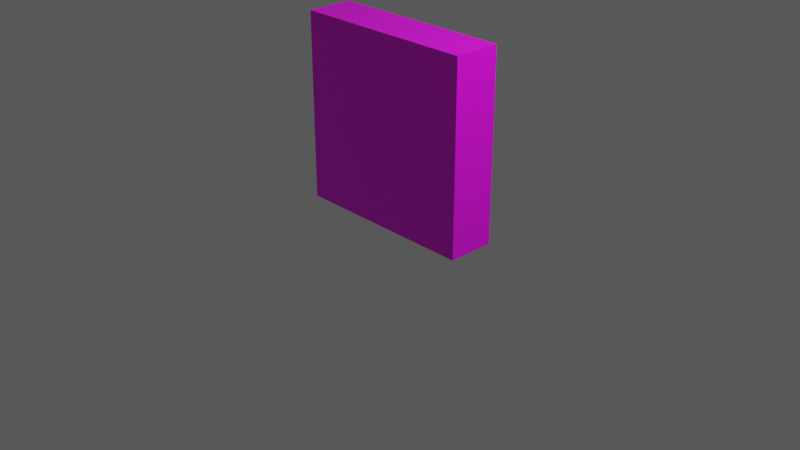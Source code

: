 # Source: Glass.blend  (saved by Blender 2.82.7; exported with 4.5.12 LTS)
import bpy
from mathutils import Matrix  # noqa: F401  (used for matrix-valued properties, if any)

bpy.ops.wm.read_factory_settings(use_empty=True)
scene = bpy.context.scene
scene.name = 'Scene'

# ---- collections
col_collection = bpy.data.collections.new('Collection'); scene.collection.children.link(col_collection)

# ---- images (referenced by path relative to the original .blend; pixels are not part of the script)
import os
ASSET_DIR = os.environ.get("B2B_ASSET_DIR", "")  # directory of the original .blend (textures are referenced by path, not embedded)
HERE = os.path.dirname(os.path.abspath(__file__))  # packed textures are extracted next to this script under _unpacked/

def load_image(name, relpath, width, height, colorspace="sRGB"):
    """Load a texture the original file referenced (path relative to the .blend, or extracted next to this script)."""
    p = next((c for c in (os.path.join(HERE, relpath), os.path.join(ASSET_DIR, relpath)) if relpath and os.path.exists(c)), "")
    if p:
        img = bpy.data.images.load(p, check_existing=True)
        img.name = name
    else:  # same state as the original file: an image datablock whose file is absent (Cycles renders it pink)
        img = bpy.data.images.new(name, width, height)
        img.source = "FILE"
        img.filepath = "//" + (relpath or name)
    img.colorspace_settings.name = colorspace
    return img
img_color_png = load_image('color.png', 'color.png', 1024, 1024, 'sRGB')

# ---- materials (node trees are filled in below, after node groups)
mat_material_001 = bpy.data.materials.new('Material.001')
mat_material_001.use_transparent_shadow = False

# ---- material node trees
mat_material_001.use_nodes = True; mat_material_001.node_tree.nodes.clear()
_N = mat_material_001.node_tree.nodes; _L = mat_material_001.node_tree.links
n0 = _N.new('ShaderNodeBsdfPrincipled'); n0.name = 'Principled BSDF'; n0.location = (-244, 17)
n0.distribution = 'GGX'
n0.subsurface_method = 'BURLEY'
n0.inputs[3].default_value = 1.45
n0.inputs[27].default_value = (0.0, 0.0, 0.0, 1.0)
n0.inputs[28].default_value = 1.0
n1 = _N.new('ShaderNodeTexImage'); n1.name = 'Image Texture'; n1.location = (-632, 218)
n1.image = img_color_png
n2 = _N.new('ShaderNodeMixShader'); n2.name = 'Mix Shader'; n2.location = (76, 266)
n3 = _N.new('ShaderNodeOutputMaterial'); n3.name = 'Material Output'; n3.location = (278, 247)
n4 = _N.new('ShaderNodeBsdfGlass'); n4.name = 'Glass BSDF'; n4.location = (-199, 285)
n4.distribution = 'BECKMANN'
n4.inputs[2].default_value = 1.45
_L.new(n1.outputs[0], n0.inputs[0])
_L.new(n1.outputs[1], n2.inputs[0])
_L.new(n2.outputs[0], n3.inputs[0])
_L.new(n0.outputs[0], n2.inputs[2])
_L.new(n4.outputs[0], n2.inputs[1])
n3.is_active_output = True

# ---- world
world_world = bpy.data.worlds.new('World'); scene.world = world_world
world_world.use_nodes = True; world_world.node_tree.nodes.clear()
_N = world_world.node_tree.nodes; _L = world_world.node_tree.links
n0 = _N.new('ShaderNodeOutputWorld'); n0.name = 'World Output'; n0.location = (300, 300)
n1 = _N.new('ShaderNodeBackground'); n1.name = 'Background'; n1.location = (10, 300)
n1.inputs[0].default_value = (0.07837, 0.07837, 0.07837, 1.0)
_L.new(n1.outputs[0], n0.inputs[0])
n0.is_active_output = True
world_world.color = (0.05088, 0.05088, 0.05088)
world_world.use_sun_shadow = False
world_world.sun_shadow_jitter_overblur = 0.0

# ---- cameras
cam_camera = bpy.data.cameras.new('Camera')
cam_camera.clip_end = 100.0
cam_camera.ortho_scale = 7.314

# ---- lights
light_light = bpy.data.lights.new('Light', 'POINT')
light_light.transmission_factor = 0.0
light_light.energy = 1000.0
light_light.shadow_soft_size = 0.1
light_light.shadow_maximum_resolution = 0.006
light_light.use_absolute_resolution = True

# ---- meshes
me_cube = bpy.data.meshes.new('Cube')
me_cube.from_pydata([(1.0, 1.0, 1.0), (1.0, 1.0, -1.0), (1.0, -1.0, 1.0), (1.0, -1.0, -1.0), (-1.0, 1.0, 1.0), (-1.0, 1.0, -1.0), (-1.0, -1.0, 1.0), (-1.0, -1.0, -1.0)], [], [(0, 4, 6, 2), (3, 2, 6, 7), (7, 6, 4, 5), (5, 1, 3, 7), (1, 0, 2, 3), (5, 4, 0, 1)])
_uv = me_cube.uv_layers.new(name='UVMap')
_uv.uv.foreach_set('vector', [0.625, 0.5, 0.875, 0.5, 0.875, 0.75, 0.625, 0.75, 0.375, 0.75, 0.625, 0.75, 0.625, 1.0, 0.375, 1.0, 0.375, 0.0, 0.625, 0.0, 0.625, 0.25, 0.375, 0.25, 0.125, 0.5, 0.375, 0.5, 0.375, 0.75, 0.125, 0.75, 0.375, 0.5, 0.625, 0.5, 0.625, 0.75, 0.375, 0.75, 0.375, 0.25, 0.625, 0.25, 0.625, 0.5, 0.375, 0.5])
me_cube.materials.append(mat_material_001)
me_cube.use_remesh_preserve_volume = False
me_cube.use_remesh_preserve_attributes = False
me_cube.use_mirror_vertex_groups = False
me_cube.update()

# ---- objects
ob_cube = bpy.data.objects.new('Cube', me_cube)
ob_light = bpy.data.objects.new('Light', light_light)
ob_camera = bpy.data.objects.new('Camera', cam_camera)

# ---- transforms, parenting, visibility, modifiers, constraints
ob_cube.location = (0.0, 0.0, 1.0)
ob_cube.scale = (1.0, 0.25, 1.0)
ob_cube.lock_rotations_4d = False
ob_cube.empty_display_type = 'ARROWS'
ob_cube.lineart.crease_threshold = 0.0
ob_light.location = (4.076, 1.005, 5.904)
ob_light.rotation_euler = (0.6503, 0.05522, 1.866)
ob_light.lock_rotations_4d = False
ob_light.empty_display_type = 'ARROWS'
ob_light.color = (0.0, 0.0, 0.0, 0.0)
ob_light.lineart.crease_threshold = 0.0
ob_camera.location = (7.359, -6.926, 4.958)
ob_camera.rotation_euler = (1.109, 0.0, 0.8149)
ob_camera.lock_rotations_4d = False
ob_camera.empty_display_type = 'ARROWS'
ob_camera.color = (0.0, 0.0, 0.0, 0.0)
ob_camera.display_type = 'WIRE'
ob_camera.lineart.crease_threshold = 0.0

# ---- collection membership
col_collection.objects.link(ob_cube)
col_collection.objects.link(ob_light)
col_collection.objects.link(ob_camera)

# ---- scene / render settings (as saved in the file)
scene.camera = ob_camera
scene.frame_start = 1; scene.frame_end = 250; scene.frame_set(1)
scene.render.engine = 'BLENDER_EEVEE_NEXT'
scene.cycles.use_denoising = False
scene.cycles.samples = 128
scene.cycles.sampling_pattern = 'TABULATED_SOBOL'
scene.cycles.use_adaptive_sampling = False
scene.cycles.use_light_tree = False
scene.view_settings.view_transform = 'Filmic'
bpy.context.view_layer.update()
